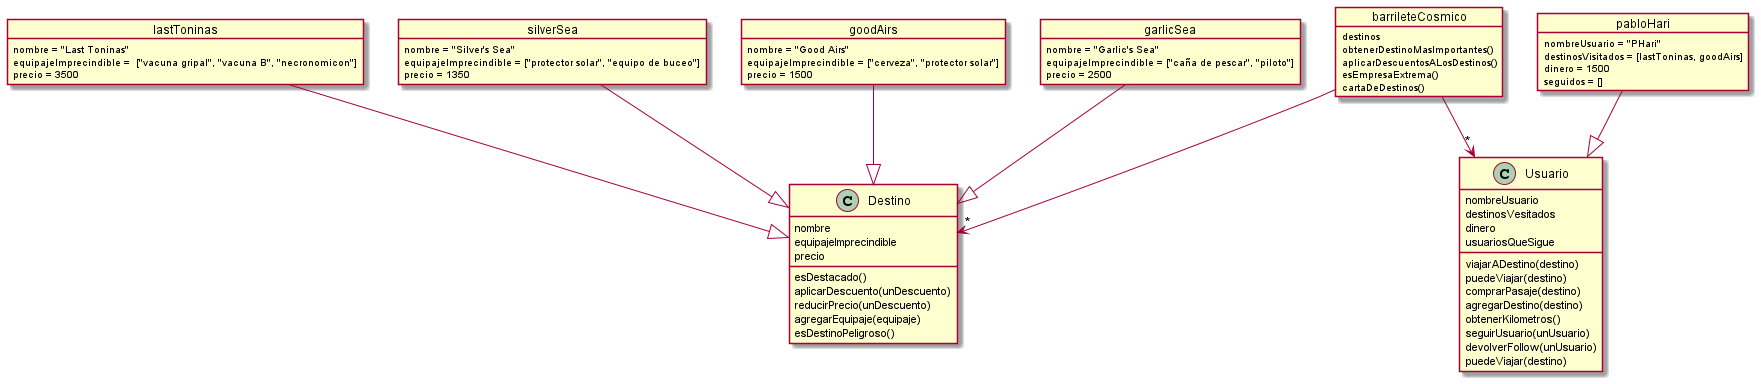

The diagram above was rendered by PlantUML. Its source (embedded in the PNG):
@startuml "Barrilete Cosmico"

object barrileteCosmico{
    destinos

    obtenerDestinoMasImportantes()
    aplicarDescuentosALosDestinos()
    esEmpresaExtrema()
    cartaDeDestinos()
}

class Destino {
    nombre
    equipajeImprecindible
    precio

    esDestacado()
    aplicarDescuento(unDescuento)
    reducirPrecio(unDescuento)
    agregarEquipaje(equipaje)
    esDestinoPeligroso()
}

class Usuario{
    nombreUsuario
    destinosVesitados
    dinero
    usuariosQueSigue

    viajarADestino(destino)
    puedeViajar(destino)
    comprarPasaje(destino)
    agregarDestino(destino)
    obtenerKilometros()
    seguirUsuario(unUsuario)
    devolverFollow(unUsuario)
    puedeViajar(destino)

}

object lastToninas{
    nombre = "Last Toninas"
    equipajeImprecindible =  ["vacuna gripal", "vacuna B", "necronomicon"]
    precio = 3500
}

object silverSea{
    nombre = "Silver's Sea"
	equipajeImprecindible = ["protector solar", "equipo de buceo"]
	precio = 1350
}
object goodAirs{
    nombre = "Good Airs"
	equipajeImprecindible = ["cerveza", "protector solar"]
	precio = 1500
}

object garlicSea {
    nombre = "Garlic's Sea"
	equipajeImprecindible = ["caña de pescar", "piloto"] 
	precio = 2500
}

object pabloHari{
    nombreUsuario = "PHari"
	destinosVisitados = [lastToninas, goodAirs]
	dinero = 1500
	seguidos = []
}

lastToninas --|> Destino
goodAirs    --|> Destino
silverSea   --|> Destino
garlicSea   --|> Destino
pabloHari   --|> Usuario

barrileteCosmico -->"*" Destino
barrileteCosmico       -->"*" Usuario
@enduml